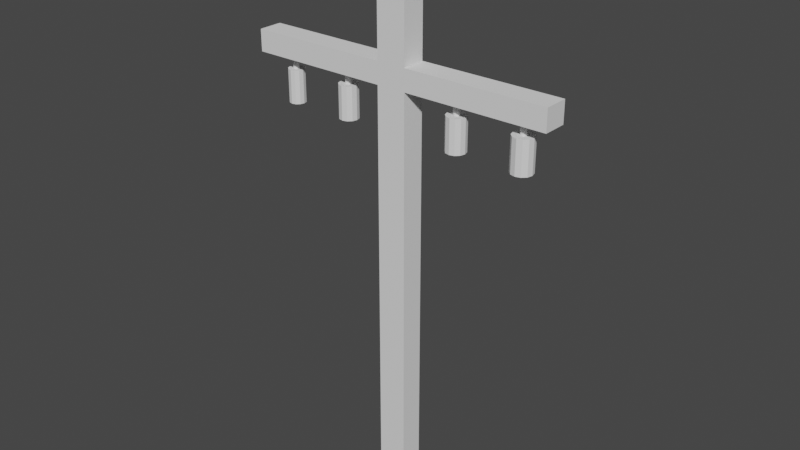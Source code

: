# Source: powerline.blend  (saved by Blender 2.81.16; exported with 4.5.12 LTS)
import bpy
from mathutils import Matrix  # noqa: F401  (used for matrix-valued properties, if any)

bpy.ops.wm.read_factory_settings(use_empty=True)
scene = bpy.context.scene
scene.name = 'Scene'

# ---- collections
col_collection = bpy.data.collections.new('Collection'); scene.collection.children.link(col_collection)

# ---- world
world_world = bpy.data.worlds.new('World'); scene.world = world_world
world_world.use_nodes = True; world_world.node_tree.nodes.clear()
_N = world_world.node_tree.nodes; _L = world_world.node_tree.links
n0 = _N.new('ShaderNodeOutputWorld'); n0.name = 'World Output'; n0.location = (300, 300)
n1 = _N.new('ShaderNodeBackground'); n1.name = 'Background'; n1.location = (10, 300)
n1.inputs[0].default_value = (0.05088, 0.05088, 0.05088, 1.0)
_L.new(n1.outputs[0], n0.inputs[0])
n0.is_active_output = True
world_world.color = (0.05088, 0.05088, 0.05088)
world_world.use_sun_shadow = False
world_world.sun_shadow_jitter_overblur = 0.0

# ---- meshes
me_powerline = bpy.data.meshes.new('Powerline')
me_powerline.from_pydata([(21.72, 31.21, 0.9398), (21.76, 30.27, 1.063), (21.76, 31.21, 1.063), (21.85, 30.27, 1.154), (21.85, 31.21, 1.154), (21.97, 30.27, 1.187), (21.97, 31.21, 1.187), (22.09, 30.27, 1.154), (22.09, 31.21, 1.154), (22.18, 30.27, 1.063), (22.18, 31.21, 1.063), (22.22, 30.27, 0.9398), (22.22, 31.21, 0.9398), (22.18, 30.27, 0.8162), (22.18, 31.21, 0.8162), (22.09, 30.27, 0.7257), (22.09, 31.21, 0.7257), (21.97, 30.27, 0.6925), (21.97, 31.21, 0.6925), (21.85, 30.27, 0.7257), (21.85, 31.21, 0.7257), (21.76, 30.27, 0.8162), (21.76, 31.21, 0.8162), (21.72, 30.27, 0.9398), (16.55, 31.21, 0.9398), (16.58, 30.27, 1.063), (16.58, 31.21, 1.063), (16.68, 30.27, 1.154), (16.68, 31.21, 1.154), (16.8, 30.27, 1.187), (16.8, 31.21, 1.187), (16.92, 30.27, 1.154), (16.92, 31.21, 1.154), (17.01, 30.27, 1.063), (17.01, 31.21, 1.063), (17.05, 30.27, 0.9398), (17.05, 31.21, 0.9398), (17.01, 30.27, 0.8162), (17.01, 31.21, 0.8162), (16.92, 30.27, 0.7257), (16.92, 31.21, 0.7257), (16.8, 30.27, 0.6925), (16.8, 31.21, 0.6925), (16.68, 30.27, 0.7257), (16.68, 31.21, 0.7257), (16.58, 30.27, 0.8162), (16.58, 31.21, 0.8162), (16.55, 30.27, 0.9398), (7.224, 31.21, 0.9398), (7.257, 30.27, 1.063), (7.257, 31.21, 1.063), (7.348, 30.27, 1.154), (7.348, 31.21, 1.154), (7.471, 30.27, 1.187), (7.471, 31.21, 1.187), (7.595, 30.27, 1.154), (7.595, 31.21, 1.154), (7.685, 30.27, 1.063), (7.685, 31.21, 1.063), (7.718, 30.27, 0.9398), (7.718, 31.21, 0.9398), (7.685, 30.27, 0.8162), (7.685, 31.21, 0.8162), (7.595, 30.27, 0.7257), (7.595, 31.21, 0.7257), (7.471, 30.27, 0.6925), (7.471, 31.21, 0.6925), (7.348, 30.27, 0.7257), (7.348, 31.21, 0.7257), (7.257, 30.27, 0.8162), (7.257, 31.21, 0.8162), (7.224, 30.27, 0.9398), (2.239, 31.21, 0.9398), (2.272, 30.27, 1.063), (2.272, 31.21, 1.063), (2.363, 30.27, 1.154), (2.363, 31.21, 1.154), (2.486, 30.27, 1.187), (2.486, 31.21, 1.187), (2.61, 30.27, 1.154), (2.61, 31.21, 1.154), (2.701, 30.27, 1.063), (2.701, 31.21, 1.063), (2.734, 30.27, 0.9398), (2.734, 31.21, 0.9398), (2.701, 30.27, 0.8162), (2.701, 31.21, 0.8162), (2.61, 30.27, 0.7257), (2.61, 31.21, 0.7257), (2.486, 30.27, 0.6925), (2.486, 31.21, 0.6925), (2.363, 30.27, 0.7257), (2.363, 31.21, 0.7257), (2.272, 30.27, 0.8162), (2.272, 31.21, 0.8162), (2.239, 30.27, 0.9398), (13.21, 41.61, 0.01516), (13.21, 41.61, 1.88), (13.21, 32.87, 0.01516), (13.21, 32.87, 1.88), (10.94, 0.0, 0.01516), (10.94, 0.0, 1.88), (10.94, 31.21, 0.01516), (10.94, 31.21, 1.88), (10.94, 32.87, 1.88), (10.94, 41.61, 1.88), (10.94, 32.87, 0.01516), (10.94, 41.61, 0.01516), (13.21, 0.0, 1.88), (13.21, 31.21, 1.88), (0.0, 32.87, 1.88), (0.0, 31.21, 1.88), (24.15, 32.87, 1.88), (24.15, 31.21, 1.88), (13.21, 31.21, 0.01516), (13.21, 0.0, 0.01516), (10.94, 31.21, 0.0), (10.94, 32.87, 0.0), (0.0, 32.87, 0.0), (0.0, 31.21, 0.0), (24.15, 31.21, 0.0), (24.15, 32.87, 0.0), (13.21, 31.21, 0.0), (13.21, 32.87, 0.0), (1.86, 30.27, 0.9398), (1.944, 27.73, 1.253), (1.944, 30.27, 1.253), (2.173, 27.73, 1.482), (2.173, 30.27, 1.482), (2.486, 27.73, 1.566), (2.486, 30.27, 1.566), (2.8, 27.73, 1.482), (2.8, 30.27, 1.482), (3.029, 27.73, 1.253), (3.029, 30.27, 1.253), (3.113, 27.73, 0.9398), (3.113, 30.27, 0.9398), (3.029, 27.73, 0.6266), (3.029, 30.27, 0.6266), (2.8, 27.73, 0.3973), (2.8, 30.27, 0.3973), (2.486, 27.73, 0.3134), (2.486, 30.27, 0.3134), (2.173, 27.73, 0.3973), (2.173, 30.27, 0.3973), (1.944, 27.73, 0.6266), (1.944, 30.27, 0.6266), (1.86, 27.73, 0.9398), (2.486, 27.73, 0.9398), (6.737, 30.27, 0.9398), (6.835, 27.73, 1.307), (6.835, 30.27, 1.307), (7.104, 27.73, 1.576), (7.104, 30.27, 1.576), (7.471, 27.73, 1.674), (7.471, 30.27, 1.674), (7.838, 27.73, 1.576), (7.838, 30.27, 1.576), (8.107, 27.73, 1.307), (8.107, 30.27, 1.307), (8.205, 27.73, 0.9398), (8.205, 30.27, 0.9398), (8.107, 27.73, 0.5727), (8.107, 30.27, 0.5727), (7.838, 27.73, 0.304), (7.838, 30.27, 0.304), (7.471, 27.73, 0.2057), (7.471, 30.27, 0.2057), (7.104, 27.73, 0.304), (7.104, 30.27, 0.304), (6.835, 27.73, 0.5727), (6.835, 30.27, 0.5727), (6.737, 27.73, 0.9398), (7.471, 27.73, 0.9398), (16.04, 30.27, 0.9398), (16.15, 27.73, 1.317), (16.15, 30.27, 1.317), (16.42, 27.73, 1.593), (16.42, 30.27, 1.593), (16.8, 27.73, 1.694), (16.8, 30.27, 1.694), (17.18, 27.73, 1.593), (17.18, 30.27, 1.593), (17.45, 27.73, 1.317), (17.45, 30.27, 1.317), (17.55, 27.73, 0.9398), (17.55, 30.27, 0.9398), (17.45, 27.73, 0.5628), (17.45, 30.27, 0.5628), (17.18, 27.73, 0.2869), (17.18, 30.27, 0.2869), (16.8, 27.73, 0.1859), (16.8, 30.27, 0.1859), (16.42, 27.73, 0.2869), (16.42, 30.27, 0.2869), (16.15, 27.73, 0.5628), (16.15, 30.27, 0.5628), (16.04, 27.73, 0.9398), (16.8, 27.73, 0.9398), (21.16, 30.27, 0.9398), (21.27, 27.73, 1.343), (21.27, 30.27, 1.343), (21.57, 27.73, 1.637), (21.57, 30.27, 1.637), (21.97, 27.73, 1.745), (21.97, 30.27, 1.745), (22.37, 27.73, 1.637), (22.37, 30.27, 1.637), (22.67, 27.73, 1.343), (22.67, 30.27, 1.343), (22.77, 27.73, 0.9398), (22.77, 30.27, 0.9398), (22.67, 27.73, 0.537), (22.67, 30.27, 0.537), (22.37, 27.73, 0.2422), (22.37, 30.27, 0.2422), (21.97, 27.73, 0.1343), (21.97, 30.27, 0.1343), (21.57, 27.73, 0.2422), (21.57, 30.27, 0.2422), (21.27, 27.73, 0.537), (21.27, 30.27, 0.537), (21.16, 27.73, 0.9398), (21.97, 27.73, 0.9398), (8.107, 27.73, 1.307), (8.107, 30.27, 1.307)], [], [(0, 1, 2), (2, 1, 3), (2, 3, 4), (4, 3, 5), (4, 5, 6), (6, 5, 7), (6, 7, 8), (8, 7, 9), (8, 9, 10), (10, 9, 11), (10, 11, 12), (12, 11, 13), (12, 13, 14), (14, 13, 15), (14, 15, 16), (16, 15, 17), (16, 17, 18), (18, 17, 19), (18, 19, 20), (20, 19, 21), (20, 21, 22), (22, 21, 23), (22, 23, 0), (0, 23, 1), (24, 25, 26), (26, 25, 27), (26, 27, 28), (28, 27, 29), (28, 29, 30), (30, 29, 31), (30, 31, 32), (32, 31, 33), (32, 33, 34), (34, 33, 35), (34, 35, 36), (36, 35, 37), (36, 37, 38), (38, 37, 39), (38, 39, 40), (40, 39, 41), (40, 41, 42), (42, 41, 43), (42, 43, 44), (44, 43, 45), (44, 45, 46), (46, 45, 47), (46, 47, 24), (24, 47, 25), (48, 49, 50), (50, 49, 51), (50, 51, 52), (52, 51, 53), (52, 53, 54), (54, 53, 55), (54, 55, 56), (56, 55, 57), (56, 57, 58), (58, 57, 59), (58, 59, 60), (60, 59, 61), (60, 61, 62), (62, 61, 63), (62, 63, 64), (64, 63, 65), (64, 65, 66), (66, 65, 67), (66, 67, 68), (68, 67, 69), (68, 69, 70), (70, 69, 71), (70, 71, 48), (48, 71, 49), (72, 73, 74), (74, 73, 75), (74, 75, 76), (76, 75, 77), (76, 77, 78), (78, 77, 79), (78, 79, 80), (80, 79, 81), (80, 81, 82), (82, 81, 83), (82, 83, 84), (84, 83, 85), (84, 85, 86), (86, 85, 87), (86, 87, 88), (88, 87, 89), (88, 89, 90), (90, 89, 91), (90, 91, 92), (92, 91, 93), (92, 93, 94), (94, 93, 95), (94, 95, 72), (72, 95, 73), (108, 115, 114, 109), (189, 190, 188, 187), (108, 109, 113, 112, 99, 97, 105, 104, 110, 111, 103, 101), (121, 112, 113, 120), (96, 98, 114, 115, 100, 102, 106, 107), (170, 171, 169, 168), (115, 108, 100), (100, 108, 101), (102, 116, 106), (106, 116, 117), (191, 192, 190, 189), (117, 118, 106), (110, 104, 106, 117, 118), (101, 103, 102, 100), (103, 58, 102), (102, 58, 60), (102, 60, 116), (119, 116, 90), (90, 116, 88), (90, 92, 119), (119, 92, 94), (119, 94, 111), (111, 94, 72), (111, 72, 74), (50, 52, 111), (111, 52, 54), (111, 54, 103), (103, 54, 56), (103, 56, 58), (60, 62, 116), (116, 62, 64), (116, 64, 66), (50, 82, 48), (48, 82, 84), (48, 84, 70), (88, 116, 86), (86, 116, 66), (86, 66, 84), (84, 66, 68), (84, 68, 70), (74, 76, 111), (111, 76, 78), (111, 78, 50), (50, 78, 80), (50, 80, 82), (96, 107, 105, 97), (105, 107, 106, 104), (34, 36, 0), (2, 4, 109), (109, 4, 6), (109, 6, 113), (113, 6, 8), (8, 10, 113), (113, 10, 12), (113, 12, 120), (120, 12, 14), (14, 16, 120), (120, 16, 18), (120, 18, 122), (0, 36, 22), (22, 36, 38), (22, 38, 40), (18, 20, 122), (122, 20, 22), (122, 22, 42), (42, 22, 40), (34, 0, 32), (32, 0, 2), (32, 2, 30), (30, 2, 109), (30, 109, 28), (42, 44, 122), (122, 44, 46), (122, 46, 114), (114, 46, 24), (114, 24, 109), (109, 24, 26), (109, 26, 28), (98, 99, 112, 121, 123), (116, 119, 118, 117), (119, 111, 110, 118), (149, 172, 150, 151), (173, 154, 152, 150), (135, 136, 134, 133), (97, 99, 98, 96), (122, 114, 98, 123), (123, 121, 120, 122), (142, 144, 91, 89, 87, 140), (139, 137, 148), (148, 137, 135), (148, 135, 133), (124, 147, 125, 126), (166, 164, 162, 160, 158, 173, 172, 170, 168), (148, 141, 139), (133, 131, 148), (152, 153, 151, 150), (139, 140, 138, 137), (73, 95, 93, 91, 144, 146, 124, 126, 128, 130, 132, 134, 136, 138, 140, 87, 85, 83, 81, 79, 77, 75), (147, 145, 143, 141, 148, 131, 129, 127, 125), (137, 138, 136, 135), (133, 134, 132, 131), (154, 155, 153, 152), (164, 165, 163, 162), (220, 221, 219, 218), (195, 196, 194, 193), (216, 217, 215, 214), (69, 67, 65, 63, 165, 167, 169, 171, 149, 71), (147, 124, 146, 145), (156, 157, 155, 154), (173, 150, 172), (224, 156, 173), (173, 156, 154), (151, 153, 155, 157, 225, 161, 163, 165, 63, 61, 59, 57, 55, 53, 51, 49, 71, 149), (127, 128, 126, 125), (172, 149, 171, 170), (179, 180, 178, 177), (197, 174, 196, 195), (177, 178, 176, 175), (184, 183, 185), (184, 185, 186), (187, 188, 186, 185), (143, 144, 142, 141), (141, 142, 140, 139), (193, 194, 192, 191), (160, 161, 159, 158), (189, 187, 198), (198, 187, 185), (198, 185, 183), (195, 193, 198), (198, 193, 191), (198, 191, 189), (177, 175, 198), (198, 175, 197), (198, 197, 195), (183, 181, 198), (198, 181, 179), (198, 179, 177), (204, 205, 203, 202), (210, 211, 209, 208), (47, 45, 43, 192, 194, 196, 174, 176, 178, 180, 182, 184, 186, 188, 190, 41, 39, 37, 35, 33, 31, 29, 27, 25), (183, 184, 182, 181), (131, 132, 130, 129), (162, 163, 161, 160), (206, 207, 205, 204), (174, 197, 175, 176), (202, 203, 201, 200), (199, 222, 200, 201), (208, 209, 207, 206), (214, 215, 213, 212), (192, 43, 41, 190), (218, 219, 217, 216), (166, 167, 165, 164), (145, 146, 144, 143), (214, 212, 223), (223, 212, 210), (223, 210, 208), (220, 218, 223), (223, 218, 216), (223, 216, 214), (202, 200, 223), (223, 200, 222), (223, 222, 220), (208, 206, 223), (223, 206, 204), (223, 204, 202), (212, 213, 211, 210), (17, 15, 13, 11, 211, 213, 215, 217, 19), (7, 5, 3, 1, 23, 21, 19, 217, 219, 221, 199, 201, 203, 205, 207, 209, 211, 11, 9), (129, 130, 128, 127), (224, 225, 157, 156), (222, 199, 221, 220), (181, 182, 180, 179), (168, 169, 167, 166)])
me_powerline.use_remesh_fix_poles = True
me_powerline.use_remesh_preserve_attributes = False
me_powerline.use_mirror_vertex_groups = False
me_powerline.update()

# ---- objects
ob_powerline = bpy.data.objects.new('Powerline', me_powerline)

# ---- transforms, parenting, visibility, modifiers, constraints
ob_powerline.location = (-12.36, 0.9397, 0.0)
ob_powerline.rotation_euler = (1.571, -0.0, 0.0)
ob_powerline.lineart.crease_threshold = 0.0

# ---- collection membership
col_collection.objects.link(ob_powerline)

# ---- scene / render settings (as saved in the file)
scene.frame_start = 1; scene.frame_end = 250; scene.frame_set(1)
scene.render.engine = 'BLENDER_EEVEE_NEXT'
scene.cycles.use_denoising = False
scene.cycles.samples = 128
scene.cycles.sampling_pattern = 'TABULATED_SOBOL'
scene.cycles.use_adaptive_sampling = False
scene.cycles.use_light_tree = False
scene.view_settings.view_transform = 'Filmic'
bpy.context.view_layer.update()

# ---- added for rendering (the .blend has no active camera and no usable light): camera, sun
cam_auto = bpy.data.cameras.new('AutoCamera')
cam_auto.lens = 50.0
cam_auto.sensor_width = 36.0
cam_auto.clip_end = 1000.0
ob_auto_camera = bpy.data.objects.new('AutoCamera', cam_auto)
scene.collection.objects.link(ob_auto_camera)
ob_auto_camera.location = (44.2565, -53.451, 56.4365)
ob_auto_camera.rotation_euler = (1.09748, -7.21219e-08, 0.694738)
scene.camera = ob_auto_camera
light_auto_sun = bpy.data.lights.new('AutoSun', 'SUN')
light_auto_sun.energy = 3.0
light_auto_sun.angle = 0.0523599
ob_auto_sun = bpy.data.objects.new('AutoSun', light_auto_sun)
scene.collection.objects.link(ob_auto_sun)
ob_auto_sun.rotation_euler = (0.872665, 0.174533, 0.523599)
bpy.context.view_layer.update()
